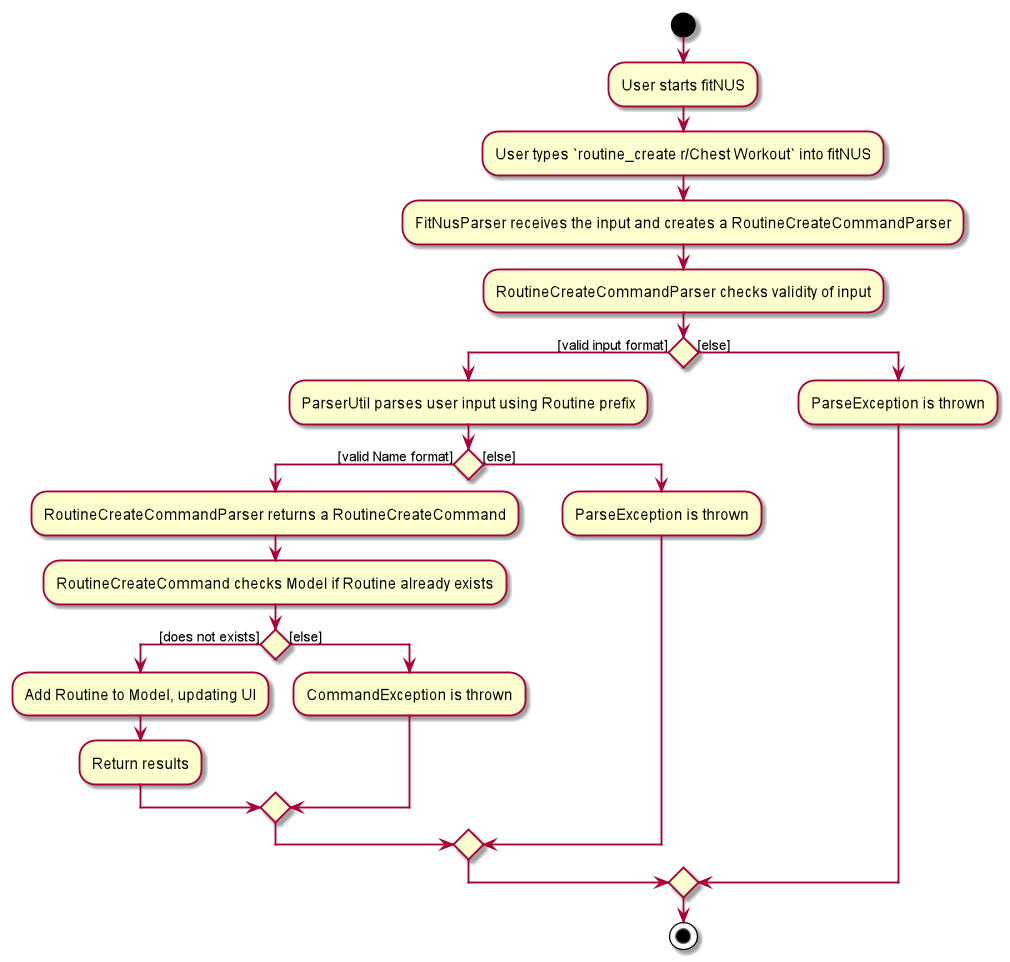

The diagram above was rendered by PlantUML. Its source (embedded in the PNG):
@startuml
start

:User starts fitNUS;
:User types `routine_create r/Chest Workout` into fitNUS;
:FitNusParser receives the input and creates a RoutineCreateCommandParser;
:RoutineCreateCommandParser checks validity of input;

    if () then ([valid input format])
        :ParserUtil parses user input using Routine prefix;

            if () then ([valid Name format])
                :RoutineCreateCommandParser returns a RoutineCreateCommand;
                :RoutineCreateCommand checks Model if Routine already exists;

                if () then ([does not exists])
                :Add Routine to Model, updating UI;
                :Return results;

                else ([else])
                :CommandException is thrown;
                endif

            else ([else])
            :ParseException is thrown;
            endif

    else ([else])
    :ParseException is thrown;
    endif

stop
@enduml